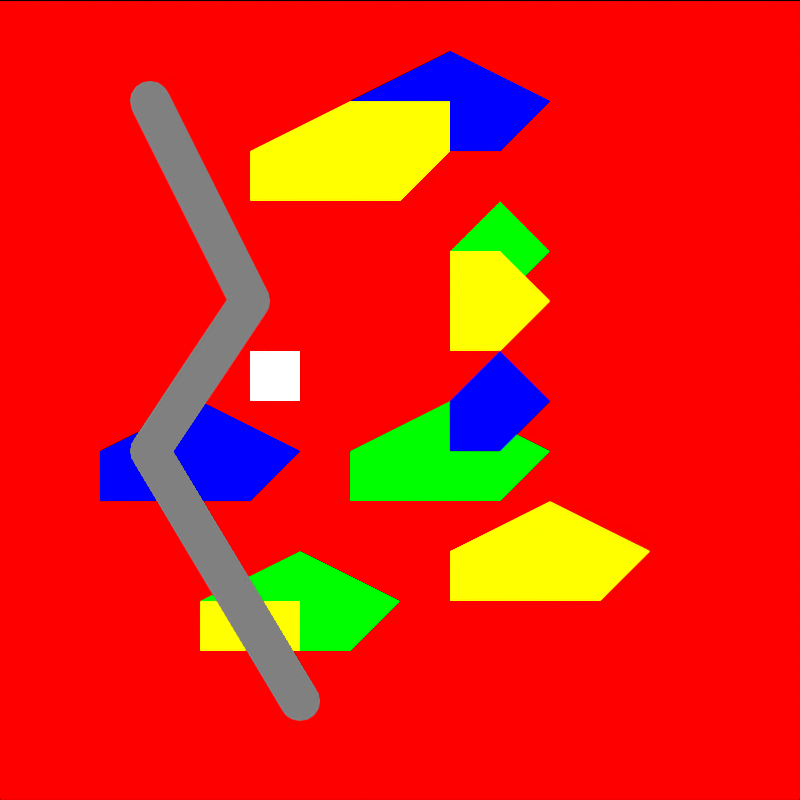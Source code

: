 # Source: tile_lavarock.blend  (saved by Blender 4.5.92; exported with 4.5.12 LTS)
import bpy
from mathutils import Matrix  # noqa: F401  (used for matrix-valued properties, if any)

bpy.ops.wm.read_factory_settings(use_empty=True)
scene = bpy.context.scene
scene.name = 'DinoTycoon_tile_lavarock_Pose0'

# ---- materials (node trees are filled in below, after node groups)
mat_dinotycoon_role_b = bpy.data.materials.new('DinoTycoon_Role_B')
mat_dinotycoon_role_b.diffuse_color = (1.0, 0.0, 0.0, 1.0)
mat_dinotycoon_role_d = bpy.data.materials.new('DinoTycoon_Role_D')
mat_dinotycoon_role_d.diffuse_color = (0.0, 1.0, 0.0, 1.0)
mat_dinotycoon_role_a = bpy.data.materials.new('DinoTycoon_Role_A')
mat_dinotycoon_role_a.diffuse_color = (1.0, 1.0, 0.0, 1.0)
mat_dinotycoon_role_f = bpy.data.materials.new('DinoTycoon_Role_F')
mat_dinotycoon_role_f.diffuse_color = (0.0, 0.0, 1.0, 1.0)
mat_dinotycoon_role_m = bpy.data.materials.new('DinoTycoon_Role_M')
mat_dinotycoon_role_m.diffuse_color = (0.2159, 0.2159, 0.2159, 1.0)
mat_dinotycoon_role_e = bpy.data.materials.new('DinoTycoon_Role_E')
mat_dinotycoon_role_e.diffuse_color = (1.0, 1.0, 1.0, 1.0)

# ---- material node trees
mat_dinotycoon_role_b.use_nodes = True; mat_dinotycoon_role_b.node_tree.nodes.clear()
_N = mat_dinotycoon_role_b.node_tree.nodes; _L = mat_dinotycoon_role_b.node_tree.links
n0 = _N.new('ShaderNodeEmission'); n0.name = 'Emission'; n0.location = (0, 0)
n0.inputs[0].default_value = (1.0, 0.0, 0.0, 1.0)
n1 = _N.new('ShaderNodeOutputMaterial'); n1.name = 'Material Output'; n1.location = (0, 0)
_L.new(n0.outputs[0], n1.inputs[0])
n1.is_active_output = True
mat_dinotycoon_role_d.use_nodes = True; mat_dinotycoon_role_d.node_tree.nodes.clear()
_N = mat_dinotycoon_role_d.node_tree.nodes; _L = mat_dinotycoon_role_d.node_tree.links
n0 = _N.new('ShaderNodeEmission'); n0.name = 'Emission'; n0.location = (0, 0)
n0.inputs[0].default_value = (0.0, 1.0, 0.0, 1.0)
n1 = _N.new('ShaderNodeOutputMaterial'); n1.name = 'Material Output'; n1.location = (0, 0)
_L.new(n0.outputs[0], n1.inputs[0])
n1.is_active_output = True
mat_dinotycoon_role_a.use_nodes = True; mat_dinotycoon_role_a.node_tree.nodes.clear()
_N = mat_dinotycoon_role_a.node_tree.nodes; _L = mat_dinotycoon_role_a.node_tree.links
n0 = _N.new('ShaderNodeEmission'); n0.name = 'Emission'; n0.location = (0, 0)
n0.inputs[0].default_value = (1.0, 1.0, 0.0, 1.0)
n1 = _N.new('ShaderNodeOutputMaterial'); n1.name = 'Material Output'; n1.location = (0, 0)
_L.new(n0.outputs[0], n1.inputs[0])
n1.is_active_output = True
mat_dinotycoon_role_f.use_nodes = True; mat_dinotycoon_role_f.node_tree.nodes.clear()
_N = mat_dinotycoon_role_f.node_tree.nodes; _L = mat_dinotycoon_role_f.node_tree.links
n0 = _N.new('ShaderNodeEmission'); n0.name = 'Emission'; n0.location = (0, 0)
n0.inputs[0].default_value = (0.0, 0.0, 1.0, 1.0)
n1 = _N.new('ShaderNodeOutputMaterial'); n1.name = 'Material Output'; n1.location = (0, 0)
_L.new(n0.outputs[0], n1.inputs[0])
n1.is_active_output = True
mat_dinotycoon_role_m.use_nodes = True; mat_dinotycoon_role_m.node_tree.nodes.clear()
_N = mat_dinotycoon_role_m.node_tree.nodes; _L = mat_dinotycoon_role_m.node_tree.links
n0 = _N.new('ShaderNodeEmission'); n0.name = 'Emission'; n0.location = (0, 0)
n0.inputs[0].default_value = (0.2159, 0.2159, 0.2159, 1.0)
n1 = _N.new('ShaderNodeOutputMaterial'); n1.name = 'Material Output'; n1.location = (0, 0)
_L.new(n0.outputs[0], n1.inputs[0])
n1.is_active_output = True
mat_dinotycoon_role_e.use_nodes = True; mat_dinotycoon_role_e.node_tree.nodes.clear()
_N = mat_dinotycoon_role_e.node_tree.nodes; _L = mat_dinotycoon_role_e.node_tree.links
n0 = _N.new('ShaderNodeEmission'); n0.name = 'Emission'; n0.location = (0, 0)
n1 = _N.new('ShaderNodeOutputMaterial'); n1.name = 'Material Output'; n1.location = (0, 0)
_L.new(n0.outputs[0], n1.inputs[0])
n1.is_active_output = True

# ---- cameras
cam_dinotycoon_tile_lavarock_pose0_camera = bpy.data.cameras.new('DinoTycoon_tile_lavarock_Pose0_Camera')
cam_dinotycoon_tile_lavarock_pose0_camera.type = 'ORTHO'
cam_dinotycoon_tile_lavarock_pose0_camera.ortho_scale = 16.0

# ---- meshes
me_dinotycoon_tile_lavarock_pose0_ground = bpy.data.meshes.new('DinoTycoon_tile_lavarock_Pose0_ground')
me_dinotycoon_tile_lavarock_pose0_ground.from_pydata([(0.0, 7.0, 16.0), (16.0, 7.0, 16.0), (16.0, 7.0, 0.0), (0.0, 7.0, 0.0), (0.0, 9.0, 16.0), (16.0, 9.0, 16.0), (16.0, 9.0, 0.0), (0.0, 9.0, 0.0)], [], [(3, 2, 1, 0), (4, 5, 6, 7), (0, 1, 5, 4), (1, 2, 6, 5), (2, 3, 7, 6), (3, 0, 4, 7)])
me_dinotycoon_tile_lavarock_pose0_ground.materials.append(mat_dinotycoon_role_b)
me_dinotycoon_tile_lavarock_pose0_ground.update()
me_dinotycoon_tile_lavarock_pose0_cluster0 = bpy.data.meshes.new('DinoTycoon_tile_lavarock_Pose0_cluster0')
me_dinotycoon_tile_lavarock_pose0_cluster0.from_pydata([(9.0, -1.0, 11.0), (10.0, -1.0, 12.0), (11.0, -1.0, 11.0), (10.0, -1.0, 10.0), (9.0, -1.0, 10.0), (9.0, 1.0, 11.0), (10.0, 1.0, 12.0), (11.0, 1.0, 11.0), (10.0, 1.0, 10.0), (9.0, 1.0, 10.0)], [], [(4, 3, 2, 1, 0), (5, 6, 7, 8, 9), (0, 1, 6, 5), (1, 2, 7, 6), (2, 3, 8, 7), (3, 4, 9, 8), (4, 0, 5, 9)])
me_dinotycoon_tile_lavarock_pose0_cluster0.materials.append(mat_dinotycoon_role_d)
me_dinotycoon_tile_lavarock_pose0_cluster0.update()
me_dinotycoon_tile_lavarock_pose0_facet0 = bpy.data.meshes.new('DinoTycoon_tile_lavarock_Pose0_facet0')
me_dinotycoon_tile_lavarock_pose0_facet0.from_pydata([(9.0, -5.0, 11.0), (10.0, -5.0, 11.0), (10.0, -5.0, 10.0), (9.0, -5.0, 10.0), (9.0, -3.0, 11.0), (10.0, -3.0, 11.0), (10.0, -3.0, 10.0), (9.0, -3.0, 10.0)], [], [(3, 2, 1, 0), (4, 5, 6, 7), (0, 1, 5, 4), (1, 2, 6, 5), (2, 3, 7, 6), (3, 0, 4, 7)])
me_dinotycoon_tile_lavarock_pose0_facet0.materials.append(mat_dinotycoon_role_a)
me_dinotycoon_tile_lavarock_pose0_facet0.update()
me_dinotycoon_tile_lavarock_pose0_cluster1 = bpy.data.meshes.new('DinoTycoon_tile_lavarock_Pose0_cluster1')
me_dinotycoon_tile_lavarock_pose0_cluster1.from_pydata([(2.0, -1.15, 7.0), (4.0, -1.15, 8.0), (6.0, -1.15, 7.0), (5.0, -1.15, 6.0), (2.0, -1.15, 6.0), (2.0, 0.85, 7.0), (4.0, 0.85, 8.0), (6.0, 0.85, 7.0), (5.0, 0.85, 6.0), (2.0, 0.85, 6.0)], [], [(4, 3, 2, 1, 0), (5, 6, 7, 8, 9), (0, 1, 6, 5), (1, 2, 7, 6), (2, 3, 8, 7), (3, 4, 9, 8), (4, 0, 5, 9)])
me_dinotycoon_tile_lavarock_pose0_cluster1.materials.append(mat_dinotycoon_role_f)
me_dinotycoon_tile_lavarock_pose0_cluster1.update()
me_dinotycoon_tile_lavarock_pose0_cluster2 = bpy.data.meshes.new('DinoTycoon_tile_lavarock_Pose0_cluster2')
me_dinotycoon_tile_lavarock_pose0_cluster2.from_pydata([(5.0, -1.3, 13.0), (7.0, -1.3, 14.0), (9.0, -1.3, 13.0), (8.0, -1.3, 12.0), (5.0, -1.3, 12.0), (5.0, 0.7, 13.0), (7.0, 0.7, 14.0), (9.0, 0.7, 13.0), (8.0, 0.7, 12.0), (5.0, 0.7, 12.0)], [], [(4, 3, 2, 1, 0), (5, 6, 7, 8, 9), (0, 1, 6, 5), (1, 2, 7, 6), (2, 3, 8, 7), (3, 4, 9, 8), (4, 0, 5, 9)])
me_dinotycoon_tile_lavarock_pose0_cluster2.materials.append(mat_dinotycoon_role_a)
me_dinotycoon_tile_lavarock_pose0_cluster2.update()
me_dinotycoon_tile_lavarock_pose0_facet2 = bpy.data.meshes.new('DinoTycoon_tile_lavarock_Pose0_facet2')
me_dinotycoon_tile_lavarock_pose0_facet2.from_pydata([(5.0, -5.0, 13.0), (7.0, -5.0, 13.0), (7.0, -5.0, 12.0), (5.0, -5.0, 12.0), (5.0, -3.0, 13.0), (7.0, -3.0, 13.0), (7.0, -3.0, 12.0), (5.0, -3.0, 12.0)], [], [(3, 2, 1, 0), (4, 5, 6, 7), (0, 1, 5, 4), (1, 2, 6, 5), (2, 3, 7, 6), (3, 0, 4, 7)])
me_dinotycoon_tile_lavarock_pose0_facet2.materials.append(mat_dinotycoon_role_a)
me_dinotycoon_tile_lavarock_pose0_facet2.update()
me_dinotycoon_tile_lavarock_pose0_cluster3 = bpy.data.meshes.new('DinoTycoon_tile_lavarock_Pose0_cluster3')
me_dinotycoon_tile_lavarock_pose0_cluster3.from_pydata([(7.0, -1.45, 7.0), (9.0, -1.45, 8.0), (11.0, -1.45, 7.0), (10.0, -1.45, 6.0), (7.0, -1.45, 6.0), (7.0, 0.55, 7.0), (9.0, 0.55, 8.0), (11.0, 0.55, 7.0), (10.0, 0.55, 6.0), (7.0, 0.55, 6.0)], [], [(4, 3, 2, 1, 0), (5, 6, 7, 8, 9), (0, 1, 6, 5), (1, 2, 7, 6), (2, 3, 8, 7), (3, 4, 9, 8), (4, 0, 5, 9)])
me_dinotycoon_tile_lavarock_pose0_cluster3.materials.append(mat_dinotycoon_role_d)
me_dinotycoon_tile_lavarock_pose0_cluster3.update()
me_dinotycoon_tile_lavarock_pose0_cluster4 = bpy.data.meshes.new('DinoTycoon_tile_lavarock_Pose0_cluster4')
me_dinotycoon_tile_lavarock_pose0_cluster4.from_pydata([(7.0, -1.6, 14.0), (9.0, -1.6, 15.0), (11.0, -1.6, 14.0), (10.0, -1.6, 13.0), (7.0, -1.6, 13.0), (7.0, 0.4, 14.0), (9.0, 0.4, 15.0), (11.0, 0.4, 14.0), (10.0, 0.4, 13.0), (7.0, 0.4, 13.0)], [], [(4, 3, 2, 1, 0), (5, 6, 7, 8, 9), (0, 1, 6, 5), (1, 2, 7, 6), (2, 3, 8, 7), (3, 4, 9, 8), (4, 0, 5, 9)])
me_dinotycoon_tile_lavarock_pose0_cluster4.materials.append(mat_dinotycoon_role_f)
me_dinotycoon_tile_lavarock_pose0_cluster4.update()
me_dinotycoon_tile_lavarock_pose0_facet4 = bpy.data.meshes.new('DinoTycoon_tile_lavarock_Pose0_facet4')
me_dinotycoon_tile_lavarock_pose0_facet4.from_pydata([(7.0, -5.0, 14.0), (9.0, -5.0, 14.0), (9.0, -5.0, 13.0), (7.0, -5.0, 13.0), (7.0, -3.0, 14.0), (9.0, -3.0, 14.0), (9.0, -3.0, 13.0), (7.0, -3.0, 13.0)], [], [(3, 2, 1, 0), (4, 5, 6, 7), (0, 1, 5, 4), (1, 2, 6, 5), (2, 3, 7, 6), (3, 0, 4, 7)])
me_dinotycoon_tile_lavarock_pose0_facet4.materials.append(mat_dinotycoon_role_a)
me_dinotycoon_tile_lavarock_pose0_facet4.update()
me_dinotycoon_tile_lavarock_pose0_cluster5 = bpy.data.meshes.new('DinoTycoon_tile_lavarock_Pose0_cluster5')
me_dinotycoon_tile_lavarock_pose0_cluster5.from_pydata([(9.0, -1.75, 10.0), (10.0, -1.75, 11.0), (11.0, -1.75, 10.0), (10.0, -1.75, 9.0), (9.0, -1.75, 9.0), (9.0, 0.25, 10.0), (10.0, 0.25, 11.0), (11.0, 0.25, 10.0), (10.0, 0.25, 9.0), (9.0, 0.25, 9.0)], [], [(4, 3, 2, 1, 0), (5, 6, 7, 8, 9), (0, 1, 6, 5), (1, 2, 7, 6), (2, 3, 8, 7), (3, 4, 9, 8), (4, 0, 5, 9)])
me_dinotycoon_tile_lavarock_pose0_cluster5.materials.append(mat_dinotycoon_role_a)
me_dinotycoon_tile_lavarock_pose0_cluster5.update()
me_dinotycoon_tile_lavarock_pose0_cluster6 = bpy.data.meshes.new('DinoTycoon_tile_lavarock_Pose0_cluster6')
me_dinotycoon_tile_lavarock_pose0_cluster6.from_pydata([(4.0, -1.9, 4.0), (6.0, -1.9, 5.0), (8.0, -1.9, 4.0), (7.0, -1.9, 3.0), (4.0, -1.9, 3.0), (4.0, 0.1, 4.0), (6.0, 0.1, 5.0), (8.0, 0.1, 4.0), (7.0, 0.1, 3.0), (4.0, 0.1, 3.0)], [], [(4, 3, 2, 1, 0), (5, 6, 7, 8, 9), (0, 1, 6, 5), (1, 2, 7, 6), (2, 3, 8, 7), (3, 4, 9, 8), (4, 0, 5, 9)])
me_dinotycoon_tile_lavarock_pose0_cluster6.materials.append(mat_dinotycoon_role_d)
me_dinotycoon_tile_lavarock_pose0_cluster6.update()
me_dinotycoon_tile_lavarock_pose0_facet6 = bpy.data.meshes.new('DinoTycoon_tile_lavarock_Pose0_facet6')
me_dinotycoon_tile_lavarock_pose0_facet6.from_pydata([(4.0, -5.0, 4.0), (6.0, -5.0, 4.0), (6.0, -5.0, 3.0), (4.0, -5.0, 3.0), (4.0, -3.0, 4.0), (6.0, -3.0, 4.0), (6.0, -3.0, 3.0), (4.0, -3.0, 3.0)], [], [(3, 2, 1, 0), (4, 5, 6, 7), (0, 1, 5, 4), (1, 2, 6, 5), (2, 3, 7, 6), (3, 0, 4, 7)])
me_dinotycoon_tile_lavarock_pose0_facet6.materials.append(mat_dinotycoon_role_a)
me_dinotycoon_tile_lavarock_pose0_facet6.update()
me_dinotycoon_tile_lavarock_pose0_cluster7 = bpy.data.meshes.new('DinoTycoon_tile_lavarock_Pose0_cluster7')
me_dinotycoon_tile_lavarock_pose0_cluster7.from_pydata([(9.0, -2.05, 8.0), (10.0, -2.05, 9.0), (11.0, -2.05, 8.0), (10.0, -2.05, 7.0), (9.0, -2.05, 7.0), (9.0, -0.05, 8.0), (10.0, -0.05, 9.0), (11.0, -0.05, 8.0), (10.0, -0.05, 7.0), (9.0, -0.05, 7.0)], [], [(4, 3, 2, 1, 0), (5, 6, 7, 8, 9), (0, 1, 6, 5), (1, 2, 7, 6), (2, 3, 8, 7), (3, 4, 9, 8), (4, 0, 5, 9)])
me_dinotycoon_tile_lavarock_pose0_cluster7.materials.append(mat_dinotycoon_role_f)
me_dinotycoon_tile_lavarock_pose0_cluster7.update()
me_dinotycoon_tile_lavarock_pose0_cluster8 = bpy.data.meshes.new('DinoTycoon_tile_lavarock_Pose0_cluster8')
me_dinotycoon_tile_lavarock_pose0_cluster8.from_pydata([(9.0, -2.2, 5.0), (11.0, -2.2, 6.0), (13.0, -2.2, 5.0), (12.0, -2.2, 4.0), (9.0, -2.2, 4.0), (9.0, -0.2, 5.0), (11.0, -0.2, 6.0), (13.0, -0.2, 5.0), (12.0, -0.2, 4.0), (9.0, -0.2, 4.0)], [], [(4, 3, 2, 1, 0), (5, 6, 7, 8, 9), (0, 1, 6, 5), (1, 2, 7, 6), (2, 3, 8, 7), (3, 4, 9, 8), (4, 0, 5, 9)])
me_dinotycoon_tile_lavarock_pose0_cluster8.materials.append(mat_dinotycoon_role_a)
me_dinotycoon_tile_lavarock_pose0_cluster8.update()
me_dinotycoon_tile_lavarock_pose0_facet8 = bpy.data.meshes.new('DinoTycoon_tile_lavarock_Pose0_facet8')
me_dinotycoon_tile_lavarock_pose0_facet8.from_pydata([(9.0, -5.0, 5.0), (11.0, -5.0, 5.0), (11.0, -5.0, 4.0), (9.0, -5.0, 4.0), (9.0, -3.0, 5.0), (11.0, -3.0, 5.0), (11.0, -3.0, 4.0), (9.0, -3.0, 4.0)], [], [(3, 2, 1, 0), (4, 5, 6, 7), (0, 1, 5, 4), (1, 2, 6, 5), (2, 3, 7, 6), (3, 0, 4, 7)])
me_dinotycoon_tile_lavarock_pose0_facet8.materials.append(mat_dinotycoon_role_a)
me_dinotycoon_tile_lavarock_pose0_facet8.update()
me_dinotycoon_tile_lavarock_pose0_crack_0 = bpy.data.meshes.new('DinoTycoon_tile_lavarock_Pose0_crack_0')
me_dinotycoon_tile_lavarock_pose0_crack_0.from_pydata([(2.642, -7.0, 13.82), (4.642, -7.0, 9.821), (5.358, -7.0, 10.18), (3.358, -7.0, 14.18), (2.642, -5.0, 13.82), (4.642, -5.0, 9.821), (5.358, -5.0, 10.18), (3.358, -5.0, 14.18)], [], [(3, 2, 1, 0), (4, 5, 6, 7), (0, 1, 5, 4), (1, 2, 6, 5), (2, 3, 7, 6), (3, 0, 4, 7)])
me_dinotycoon_tile_lavarock_pose0_crack_0.materials.append(mat_dinotycoon_role_m)
me_dinotycoon_tile_lavarock_pose0_crack_0.update()
me_dinotycoon_tile_lavarock_pose0_crack_joint_0 = bpy.data.meshes.new('DinoTycoon_tile_lavarock_Pose0_crack_joint_0')
me_dinotycoon_tile_lavarock_pose0_crack_joint_0.from_pydata([(3.4, -7.0, 14.0), (3.37, -7.0, 13.85), (3.283, -7.0, 13.72), (3.153, -7.0, 13.63), (3.0, -7.0, 13.6), (2.847, -7.0, 13.63), (2.717, -7.0, 13.72), (2.63, -7.0, 13.85), (2.6, -7.0, 14.0), (2.63, -7.0, 14.15), (2.717, -7.0, 14.28), (2.847, -7.0, 14.37), (3.0, -7.0, 14.4), (3.153, -7.0, 14.37), (3.283, -7.0, 14.28), (3.37, -7.0, 14.15), (3.4, -5.0, 14.0), (3.37, -5.0, 13.85), (3.283, -5.0, 13.72), (3.153, -5.0, 13.63), (3.0, -5.0, 13.6), (2.847, -5.0, 13.63), (2.717, -5.0, 13.72), (2.63, -5.0, 13.85), (2.6, -5.0, 14.0), (2.63, -5.0, 14.15), (2.717, -5.0, 14.28), (2.847, -5.0, 14.37), (3.0, -5.0, 14.4), (3.153, -5.0, 14.37), (3.283, -5.0, 14.28), (3.37, -5.0, 14.15)], [], [(15, 14, 13, 12, 11, 10, 9, 8, 7, 6, 5, 4, 3, 2, 1, 0), (16, 17, 18, 19, 20, 21, 22, 23, 24, 25, 26, 27, 28, 29, 30, 31), (0, 1, 17, 16), (1, 2, 18, 17), (2, 3, 19, 18), (3, 4, 20, 19), (4, 5, 21, 20), (5, 6, 22, 21), (6, 7, 23, 22), (7, 8, 24, 23), (8, 9, 25, 24), (9, 10, 26, 25), (10, 11, 27, 26), (11, 12, 28, 27), (12, 13, 29, 28), (13, 14, 30, 29), (14, 15, 31, 30), (15, 0, 16, 31)])
me_dinotycoon_tile_lavarock_pose0_crack_joint_0.materials.append(mat_dinotycoon_role_m)
me_dinotycoon_tile_lavarock_pose0_crack_joint_0.update()
me_dinotycoon_tile_lavarock_pose0_crack_1 = bpy.data.meshes.new('DinoTycoon_tile_lavarock_Pose0_crack_1')
me_dinotycoon_tile_lavarock_pose0_crack_1.from_pydata([(4.667, -7.0, 10.22), (2.667, -7.0, 7.222), (3.333, -7.0, 6.778), (5.333, -7.0, 9.778), (4.667, -5.0, 10.22), (2.667, -5.0, 7.222), (3.333, -5.0, 6.778), (5.333, -5.0, 9.778)], [], [(3, 2, 1, 0), (4, 5, 6, 7), (0, 1, 5, 4), (1, 2, 6, 5), (2, 3, 7, 6), (3, 0, 4, 7)])
me_dinotycoon_tile_lavarock_pose0_crack_1.materials.append(mat_dinotycoon_role_m)
me_dinotycoon_tile_lavarock_pose0_crack_1.update()
me_dinotycoon_tile_lavarock_pose0_crack_joint_1 = bpy.data.meshes.new('DinoTycoon_tile_lavarock_Pose0_crack_joint_1')
me_dinotycoon_tile_lavarock_pose0_crack_joint_1.from_pydata([(5.4, -7.0, 10.0), (5.37, -7.0, 9.847), (5.283, -7.0, 9.717), (5.153, -7.0, 9.63), (5.0, -7.0, 9.6), (4.847, -7.0, 9.63), (4.717, -7.0, 9.717), (4.63, -7.0, 9.847), (4.6, -7.0, 10.0), (4.63, -7.0, 10.15), (4.717, -7.0, 10.28), (4.847, -7.0, 10.37), (5.0, -7.0, 10.4), (5.153, -7.0, 10.37), (5.283, -7.0, 10.28), (5.37, -7.0, 10.15), (5.4, -5.0, 10.0), (5.37, -5.0, 9.847), (5.283, -5.0, 9.717), (5.153, -5.0, 9.63), (5.0, -5.0, 9.6), (4.847, -5.0, 9.63), (4.717, -5.0, 9.717), (4.63, -5.0, 9.847), (4.6, -5.0, 10.0), (4.63, -5.0, 10.15), (4.717, -5.0, 10.28), (4.847, -5.0, 10.37), (5.0, -5.0, 10.4), (5.153, -5.0, 10.37), (5.283, -5.0, 10.28), (5.37, -5.0, 10.15)], [], [(15, 14, 13, 12, 11, 10, 9, 8, 7, 6, 5, 4, 3, 2, 1, 0), (16, 17, 18, 19, 20, 21, 22, 23, 24, 25, 26, 27, 28, 29, 30, 31), (0, 1, 17, 16), (1, 2, 18, 17), (2, 3, 19, 18), (3, 4, 20, 19), (4, 5, 21, 20), (5, 6, 22, 21), (6, 7, 23, 22), (7, 8, 24, 23), (8, 9, 25, 24), (9, 10, 26, 25), (10, 11, 27, 26), (11, 12, 28, 27), (12, 13, 29, 28), (13, 14, 30, 29), (14, 15, 31, 30), (15, 0, 16, 31)])
me_dinotycoon_tile_lavarock_pose0_crack_joint_1.materials.append(mat_dinotycoon_role_m)
me_dinotycoon_tile_lavarock_pose0_crack_joint_1.update()
me_dinotycoon_tile_lavarock_pose0_crack_2 = bpy.data.meshes.new('DinoTycoon_tile_lavarock_Pose0_crack_2')
me_dinotycoon_tile_lavarock_pose0_crack_2.from_pydata([(2.657, -7.0, 6.794), (5.657, -7.0, 1.794), (6.343, -7.0, 2.206), (3.343, -7.0, 7.206), (2.657, -5.0, 6.794), (5.657, -5.0, 1.794), (6.343, -5.0, 2.206), (3.343, -5.0, 7.206)], [], [(3, 2, 1, 0), (4, 5, 6, 7), (0, 1, 5, 4), (1, 2, 6, 5), (2, 3, 7, 6), (3, 0, 4, 7)])
me_dinotycoon_tile_lavarock_pose0_crack_2.materials.append(mat_dinotycoon_role_m)
me_dinotycoon_tile_lavarock_pose0_crack_2.update()
me_dinotycoon_tile_lavarock_pose0_crack_joint_2 = bpy.data.meshes.new('DinoTycoon_tile_lavarock_Pose0_crack_joint_2')
me_dinotycoon_tile_lavarock_pose0_crack_joint_2.from_pydata([(3.4, -7.0, 7.0), (3.37, -7.0, 6.847), (3.283, -7.0, 6.717), (3.153, -7.0, 6.63), (3.0, -7.0, 6.6), (2.847, -7.0, 6.63), (2.717, -7.0, 6.717), (2.63, -7.0, 6.847), (2.6, -7.0, 7.0), (2.63, -7.0, 7.153), (2.717, -7.0, 7.283), (2.847, -7.0, 7.37), (3.0, -7.0, 7.4), (3.153, -7.0, 7.37), (3.283, -7.0, 7.283), (3.37, -7.0, 7.153), (3.4, -5.0, 7.0), (3.37, -5.0, 6.847), (3.283, -5.0, 6.717), (3.153, -5.0, 6.63), (3.0, -5.0, 6.6), (2.847, -5.0, 6.63), (2.717, -5.0, 6.717), (2.63, -5.0, 6.847), (2.6, -5.0, 7.0), (2.63, -5.0, 7.153), (2.717, -5.0, 7.283), (2.847, -5.0, 7.37), (3.0, -5.0, 7.4), (3.153, -5.0, 7.37), (3.283, -5.0, 7.283), (3.37, -5.0, 7.153)], [], [(15, 14, 13, 12, 11, 10, 9, 8, 7, 6, 5, 4, 3, 2, 1, 0), (16, 17, 18, 19, 20, 21, 22, 23, 24, 25, 26, 27, 28, 29, 30, 31), (0, 1, 17, 16), (1, 2, 18, 17), (2, 3, 19, 18), (3, 4, 20, 19), (4, 5, 21, 20), (5, 6, 22, 21), (6, 7, 23, 22), (7, 8, 24, 23), (8, 9, 25, 24), (9, 10, 26, 25), (10, 11, 27, 26), (11, 12, 28, 27), (12, 13, 29, 28), (13, 14, 30, 29), (14, 15, 31, 30), (15, 0, 16, 31)])
me_dinotycoon_tile_lavarock_pose0_crack_joint_2.materials.append(mat_dinotycoon_role_m)
me_dinotycoon_tile_lavarock_pose0_crack_joint_2.update()
me_dinotycoon_tile_lavarock_pose0_crack_tip = bpy.data.meshes.new('DinoTycoon_tile_lavarock_Pose0_crack_tip')
me_dinotycoon_tile_lavarock_pose0_crack_tip.from_pydata([(6.4, -7.0, 2.0), (6.37, -7.0, 1.847), (6.283, -7.0, 1.717), (6.153, -7.0, 1.63), (6.0, -7.0, 1.6), (5.847, -7.0, 1.63), (5.717, -7.0, 1.717), (5.63, -7.0, 1.847), (5.6, -7.0, 2.0), (5.63, -7.0, 2.153), (5.717, -7.0, 2.283), (5.847, -7.0, 2.37), (6.0, -7.0, 2.4), (6.153, -7.0, 2.37), (6.283, -7.0, 2.283), (6.37, -7.0, 2.153), (6.4, -5.0, 2.0), (6.37, -5.0, 1.847), (6.283, -5.0, 1.717), (6.153, -5.0, 1.63), (6.0, -5.0, 1.6), (5.847, -5.0, 1.63), (5.717, -5.0, 1.717), (5.63, -5.0, 1.847), (5.6, -5.0, 2.0), (5.63, -5.0, 2.153), (5.717, -5.0, 2.283), (5.847, -5.0, 2.37), (6.0, -5.0, 2.4), (6.153, -5.0, 2.37), (6.283, -5.0, 2.283), (6.37, -5.0, 2.153)], [], [(15, 14, 13, 12, 11, 10, 9, 8, 7, 6, 5, 4, 3, 2, 1, 0), (16, 17, 18, 19, 20, 21, 22, 23, 24, 25, 26, 27, 28, 29, 30, 31), (0, 1, 17, 16), (1, 2, 18, 17), (2, 3, 19, 18), (3, 4, 20, 19), (4, 5, 21, 20), (5, 6, 22, 21), (6, 7, 23, 22), (7, 8, 24, 23), (8, 9, 25, 24), (9, 10, 26, 25), (10, 11, 27, 26), (11, 12, 28, 27), (12, 13, 29, 28), (13, 14, 30, 29), (14, 15, 31, 30), (15, 0, 16, 31)])
me_dinotycoon_tile_lavarock_pose0_crack_tip.materials.append(mat_dinotycoon_role_m)
me_dinotycoon_tile_lavarock_pose0_crack_tip.update()
me_dinotycoon_tile_lavarock_pose0_ember = bpy.data.meshes.new('DinoTycoon_tile_lavarock_Pose0_ember')
me_dinotycoon_tile_lavarock_pose0_ember.from_pydata([(5.0, -8.0, 9.0), (6.0, -8.0, 9.0), (6.0, -8.0, 8.0), (5.0, -8.0, 8.0), (5.0, -6.0, 9.0), (6.0, -6.0, 9.0), (6.0, -6.0, 8.0), (5.0, -6.0, 8.0)], [], [(3, 2, 1, 0), (4, 5, 6, 7), (0, 1, 5, 4), (1, 2, 6, 5), (2, 3, 7, 6), (3, 0, 4, 7)])
me_dinotycoon_tile_lavarock_pose0_ember.materials.append(mat_dinotycoon_role_e)
me_dinotycoon_tile_lavarock_pose0_ember.update()

# ---- objects
ob_dinotycoon_tile_lavarock_pose0_camera = bpy.data.objects.new('DinoTycoon_tile_lavarock_Pose0_Camera', cam_dinotycoon_tile_lavarock_pose0_camera)
ob_dinotycoon_tile_lavarock_pose0_ground = bpy.data.objects.new('DinoTycoon_tile_lavarock_Pose0_ground', me_dinotycoon_tile_lavarock_pose0_ground)
ob_dinotycoon_tile_lavarock_pose0_cluster0 = bpy.data.objects.new('DinoTycoon_tile_lavarock_Pose0_cluster0', me_dinotycoon_tile_lavarock_pose0_cluster0)
ob_dinotycoon_tile_lavarock_pose0_facet0 = bpy.data.objects.new('DinoTycoon_tile_lavarock_Pose0_facet0', me_dinotycoon_tile_lavarock_pose0_facet0)
ob_dinotycoon_tile_lavarock_pose0_cluster1 = bpy.data.objects.new('DinoTycoon_tile_lavarock_Pose0_cluster1', me_dinotycoon_tile_lavarock_pose0_cluster1)
ob_dinotycoon_tile_lavarock_pose0_cluster2 = bpy.data.objects.new('DinoTycoon_tile_lavarock_Pose0_cluster2', me_dinotycoon_tile_lavarock_pose0_cluster2)
ob_dinotycoon_tile_lavarock_pose0_facet2 = bpy.data.objects.new('DinoTycoon_tile_lavarock_Pose0_facet2', me_dinotycoon_tile_lavarock_pose0_facet2)
ob_dinotycoon_tile_lavarock_pose0_cluster3 = bpy.data.objects.new('DinoTycoon_tile_lavarock_Pose0_cluster3', me_dinotycoon_tile_lavarock_pose0_cluster3)
ob_dinotycoon_tile_lavarock_pose0_cluster4 = bpy.data.objects.new('DinoTycoon_tile_lavarock_Pose0_cluster4', me_dinotycoon_tile_lavarock_pose0_cluster4)
ob_dinotycoon_tile_lavarock_pose0_facet4 = bpy.data.objects.new('DinoTycoon_tile_lavarock_Pose0_facet4', me_dinotycoon_tile_lavarock_pose0_facet4)
ob_dinotycoon_tile_lavarock_pose0_cluster5 = bpy.data.objects.new('DinoTycoon_tile_lavarock_Pose0_cluster5', me_dinotycoon_tile_lavarock_pose0_cluster5)
ob_dinotycoon_tile_lavarock_pose0_cluster6 = bpy.data.objects.new('DinoTycoon_tile_lavarock_Pose0_cluster6', me_dinotycoon_tile_lavarock_pose0_cluster6)
ob_dinotycoon_tile_lavarock_pose0_facet6 = bpy.data.objects.new('DinoTycoon_tile_lavarock_Pose0_facet6', me_dinotycoon_tile_lavarock_pose0_facet6)
ob_dinotycoon_tile_lavarock_pose0_cluster7 = bpy.data.objects.new('DinoTycoon_tile_lavarock_Pose0_cluster7', me_dinotycoon_tile_lavarock_pose0_cluster7)
ob_dinotycoon_tile_lavarock_pose0_cluster8 = bpy.data.objects.new('DinoTycoon_tile_lavarock_Pose0_cluster8', me_dinotycoon_tile_lavarock_pose0_cluster8)
ob_dinotycoon_tile_lavarock_pose0_facet8 = bpy.data.objects.new('DinoTycoon_tile_lavarock_Pose0_facet8', me_dinotycoon_tile_lavarock_pose0_facet8)
ob_dinotycoon_tile_lavarock_pose0_crack_0 = bpy.data.objects.new('DinoTycoon_tile_lavarock_Pose0_crack_0', me_dinotycoon_tile_lavarock_pose0_crack_0)
ob_dinotycoon_tile_lavarock_pose0_crack_joint_0 = bpy.data.objects.new('DinoTycoon_tile_lavarock_Pose0_crack_joint_0', me_dinotycoon_tile_lavarock_pose0_crack_joint_0)
ob_dinotycoon_tile_lavarock_pose0_crack_1 = bpy.data.objects.new('DinoTycoon_tile_lavarock_Pose0_crack_1', me_dinotycoon_tile_lavarock_pose0_crack_1)
ob_dinotycoon_tile_lavarock_pose0_crack_joint_1 = bpy.data.objects.new('DinoTycoon_tile_lavarock_Pose0_crack_joint_1', me_dinotycoon_tile_lavarock_pose0_crack_joint_1)
ob_dinotycoon_tile_lavarock_pose0_crack_2 = bpy.data.objects.new('DinoTycoon_tile_lavarock_Pose0_crack_2', me_dinotycoon_tile_lavarock_pose0_crack_2)
ob_dinotycoon_tile_lavarock_pose0_crack_joint_2 = bpy.data.objects.new('DinoTycoon_tile_lavarock_Pose0_crack_joint_2', me_dinotycoon_tile_lavarock_pose0_crack_joint_2)
ob_dinotycoon_tile_lavarock_pose0_crack_tip = bpy.data.objects.new('DinoTycoon_tile_lavarock_Pose0_crack_tip', me_dinotycoon_tile_lavarock_pose0_crack_tip)
ob_dinotycoon_tile_lavarock_pose0_ember = bpy.data.objects.new('DinoTycoon_tile_lavarock_Pose0_ember', me_dinotycoon_tile_lavarock_pose0_ember)

# ---- transforms, parenting, visibility, modifiers, constraints
ob_dinotycoon_tile_lavarock_pose0_camera.location = (8.0, -100.0, 8.0)
ob_dinotycoon_tile_lavarock_pose0_camera.rotation_euler = (1.571, -0.0, 0.0)
ob_dinotycoon_tile_lavarock_pose0_ground.location = (0.0, 0.0, 0.0)
ob_dinotycoon_tile_lavarock_pose0_cluster0.location = (0.0, 0.0, 0.0)
ob_dinotycoon_tile_lavarock_pose0_facet0.location = (0.0, 0.0, 0.0)
ob_dinotycoon_tile_lavarock_pose0_cluster1.location = (0.0, 0.0, 0.0)
ob_dinotycoon_tile_lavarock_pose0_cluster2.location = (0.0, 0.0, 0.0)
ob_dinotycoon_tile_lavarock_pose0_facet2.location = (0.0, 0.0, 0.0)
ob_dinotycoon_tile_lavarock_pose0_cluster3.location = (0.0, 0.0, 0.0)
ob_dinotycoon_tile_lavarock_pose0_cluster4.location = (0.0, 0.0, 0.0)
ob_dinotycoon_tile_lavarock_pose0_facet4.location = (0.0, 0.0, 0.0)
ob_dinotycoon_tile_lavarock_pose0_cluster5.location = (0.0, 0.0, 0.0)
ob_dinotycoon_tile_lavarock_pose0_cluster6.location = (0.0, 0.0, 0.0)
ob_dinotycoon_tile_lavarock_pose0_facet6.location = (0.0, 0.0, 0.0)
ob_dinotycoon_tile_lavarock_pose0_cluster7.location = (0.0, 0.0, 0.0)
ob_dinotycoon_tile_lavarock_pose0_cluster8.location = (0.0, 0.0, 0.0)
ob_dinotycoon_tile_lavarock_pose0_facet8.location = (0.0, 0.0, 0.0)
ob_dinotycoon_tile_lavarock_pose0_crack_0.location = (0.0, 0.0, 0.0)
ob_dinotycoon_tile_lavarock_pose0_crack_joint_0.location = (0.0, 0.0, 0.0)
ob_dinotycoon_tile_lavarock_pose0_crack_1.location = (0.0, 0.0, 0.0)
ob_dinotycoon_tile_lavarock_pose0_crack_joint_1.location = (0.0, 0.0, 0.0)
ob_dinotycoon_tile_lavarock_pose0_crack_2.location = (0.0, 0.0, 0.0)
ob_dinotycoon_tile_lavarock_pose0_crack_joint_2.location = (0.0, 0.0, 0.0)
ob_dinotycoon_tile_lavarock_pose0_crack_tip.location = (0.0, 0.0, 0.0)
ob_dinotycoon_tile_lavarock_pose0_ember.location = (0.0, 0.0, 0.0)

# ---- collection membership
scene.collection.objects.link(ob_dinotycoon_tile_lavarock_pose0_camera)
scene.collection.objects.link(ob_dinotycoon_tile_lavarock_pose0_ground)
scene.collection.objects.link(ob_dinotycoon_tile_lavarock_pose0_cluster0)
scene.collection.objects.link(ob_dinotycoon_tile_lavarock_pose0_facet0)
scene.collection.objects.link(ob_dinotycoon_tile_lavarock_pose0_cluster1)
scene.collection.objects.link(ob_dinotycoon_tile_lavarock_pose0_cluster2)
scene.collection.objects.link(ob_dinotycoon_tile_lavarock_pose0_facet2)
scene.collection.objects.link(ob_dinotycoon_tile_lavarock_pose0_cluster3)
scene.collection.objects.link(ob_dinotycoon_tile_lavarock_pose0_cluster4)
scene.collection.objects.link(ob_dinotycoon_tile_lavarock_pose0_facet4)
scene.collection.objects.link(ob_dinotycoon_tile_lavarock_pose0_cluster5)
scene.collection.objects.link(ob_dinotycoon_tile_lavarock_pose0_cluster6)
scene.collection.objects.link(ob_dinotycoon_tile_lavarock_pose0_facet6)
scene.collection.objects.link(ob_dinotycoon_tile_lavarock_pose0_cluster7)
scene.collection.objects.link(ob_dinotycoon_tile_lavarock_pose0_cluster8)
scene.collection.objects.link(ob_dinotycoon_tile_lavarock_pose0_facet8)
scene.collection.objects.link(ob_dinotycoon_tile_lavarock_pose0_crack_0)
scene.collection.objects.link(ob_dinotycoon_tile_lavarock_pose0_crack_joint_0)
scene.collection.objects.link(ob_dinotycoon_tile_lavarock_pose0_crack_1)
scene.collection.objects.link(ob_dinotycoon_tile_lavarock_pose0_crack_joint_1)
scene.collection.objects.link(ob_dinotycoon_tile_lavarock_pose0_crack_2)
scene.collection.objects.link(ob_dinotycoon_tile_lavarock_pose0_crack_joint_2)
scene.collection.objects.link(ob_dinotycoon_tile_lavarock_pose0_crack_tip)
scene.collection.objects.link(ob_dinotycoon_tile_lavarock_pose0_ember)

# ---- scene / render settings (as saved in the file)
scene.camera = ob_dinotycoon_tile_lavarock_pose0_camera
scene.frame_start = 1; scene.frame_end = 250; scene.frame_set(1)
scene.render.engine = 'CYCLES'
scene.render.image_settings.exr_codec = 'NONE'
scene.render.resolution_x = 16
scene.render.resolution_y = 16
scene.render.film_transparent = True
scene.render.simplify_subdivision_render = 0
scene.render.simplify_child_particles_render = 0.0
scene.cycles.use_denoising = False
scene.cycles.samples = 1
scene.cycles.filter_width = 0.01
scene.eevee.use_volume_custom_range = False
scene.eevee.use_fast_gi = False
scene.eevee.use_shadows = False
scene.view_settings.view_transform = 'Standard'
scene.view_settings.white_balance_temperature = 0.0
scene.view_settings.white_balance_tint = 0.0
scene.view_settings.white_balance_whitepoint = (2.97, 0.5193, -0.0414)
bpy.context.view_layer.update()
